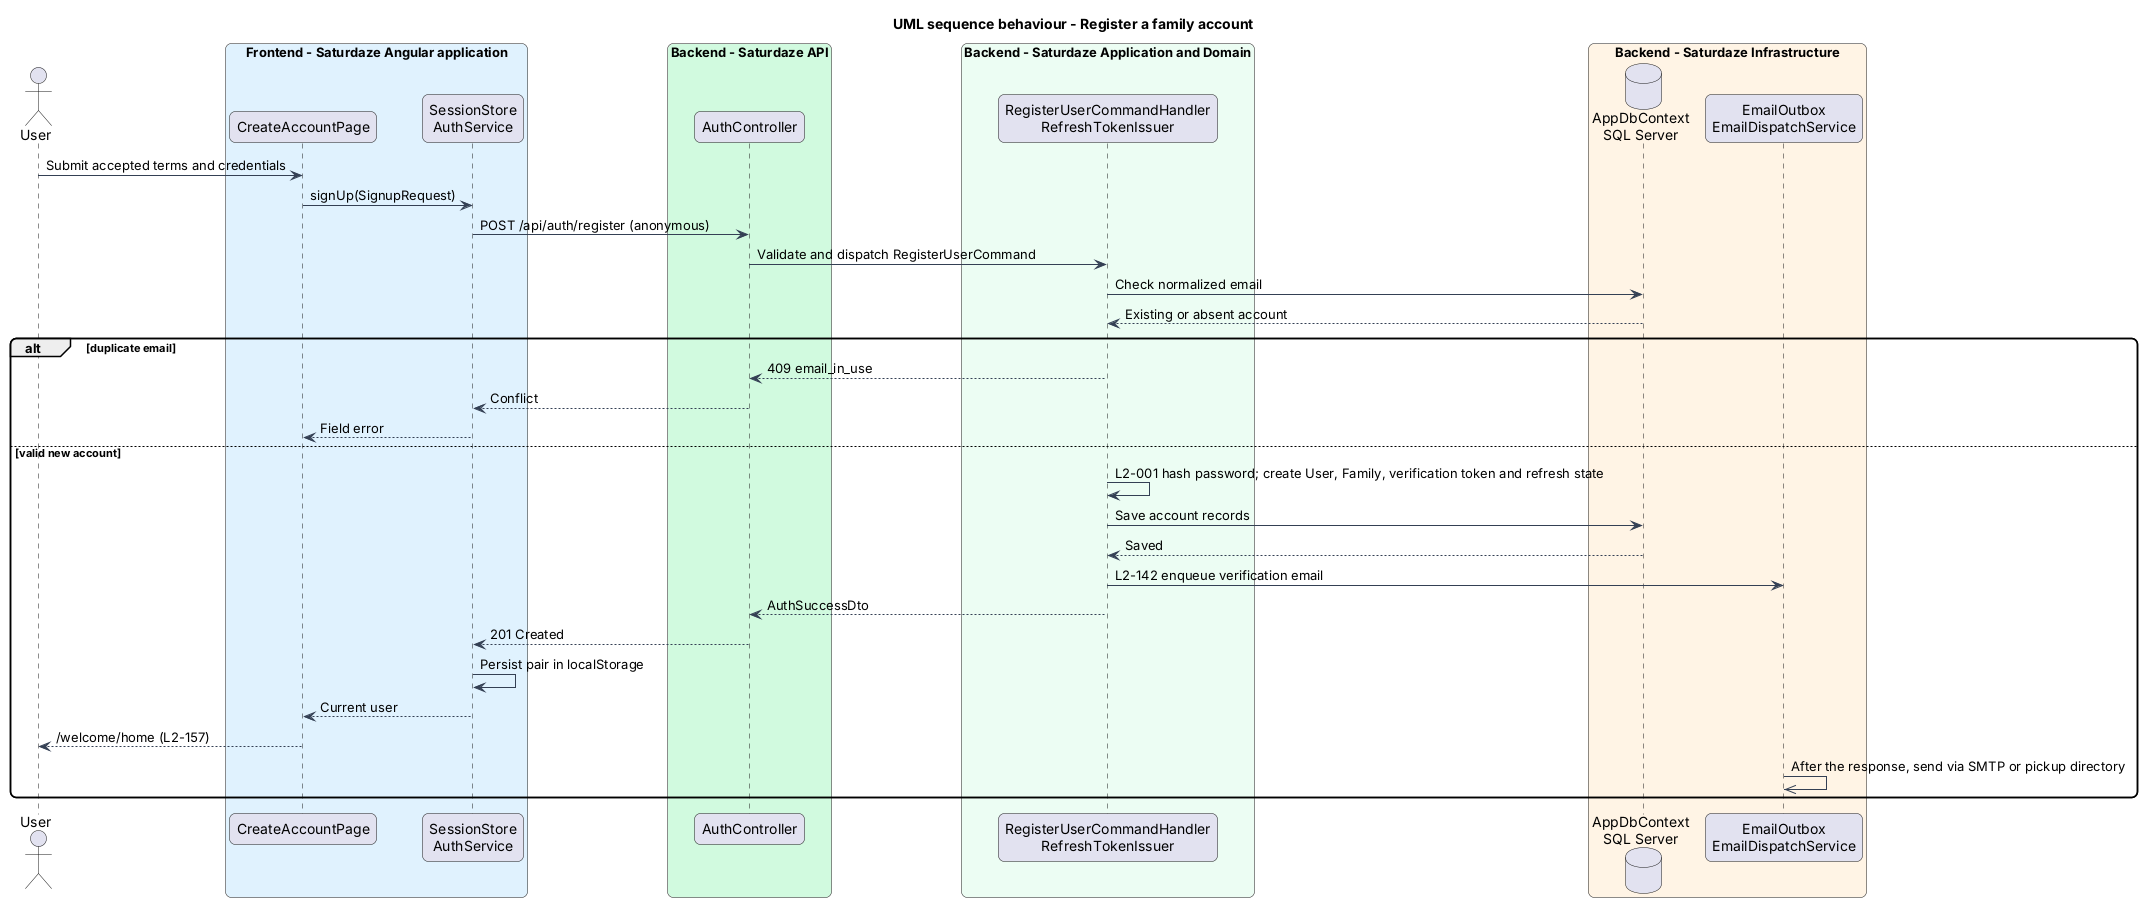

The diagram above was rendered by PlantUML. Its source (embedded in the PNG):
@startuml
!pragma layout smetana
title UML sequence behaviour - Register a family account
skinparam backgroundColor #FFFFFF
skinparam shadowing false
skinparam roundcorner 12
skinparam defaultFontName Arial
skinparam ArrowColor #344054
actor "User" as actor
box "Frontend - Saturdaze Angular application" #E0F2FE
 participant "CreateAccountPage" as page
 participant "SessionStore\nAuthService" as client
end box
box "Backend - Saturdaze API" #D1FADF
 participant "AuthController" as controller
end box
box "Backend - Saturdaze Application and Domain" #ECFDF3
 participant "RegisterUserCommandHandler\nRefreshTokenIssuer" as handler
end box
box "Backend - Saturdaze Infrastructure" #FFF4E5
 database "AppDbContext\nSQL Server" as db
 participant "EmailOutbox\nEmailDispatchService" as mail
end box
actor -> page : Submit accepted terms and credentials
page -> client : signUp(SignupRequest)
client -> controller : POST /api/auth/register (anonymous)
controller -> handler : Validate and dispatch RegisterUserCommand
handler -> db : Check normalized email
db --> handler : Existing or absent account
alt duplicate email
handler --> controller : 409 email_in_use
controller --> client : Conflict
client --> page : Field error
else valid new account
handler -> handler : L2-001 hash password; create User, Family, verification token and refresh state
handler -> db : Save account records
db --> handler : Saved
handler -> mail : L2-142 enqueue verification email
handler --> controller : AuthSuccessDto
controller --> client : 201 Created
client -> client : Persist pair in localStorage
client --> page : Current user
page --> actor : /welcome/home (L2-157)
mail ->> mail : After the response, send via SMTP or pickup directory
end
@enduml